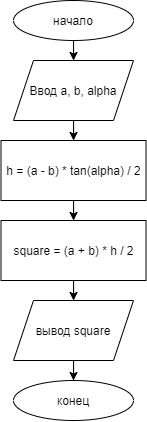

The diagram above was exported from draw.io. Its source (the exported page's mxGraphModel, read from the mxfile embedded in the PNG):
<mxGraphModel dx="749" dy="556" grid="1" gridSize="10" guides="1" tooltips="1" connect="1" arrows="1" fold="1" page="1" pageScale="1" pageWidth="827" pageHeight="1169" math="0" shadow="0">
  <root>
    <mxCell id="0" />
    <mxCell id="1" parent="0" />
    <mxCell id="M8QUKLRMxJgxq2_d4WOi-3" value="" style="edgeStyle=orthogonalEdgeStyle;rounded=0;orthogonalLoop=1;jettySize=auto;html=1;" parent="1" source="M8QUKLRMxJgxq2_d4WOi-1" target="M8QUKLRMxJgxq2_d4WOi-2" edge="1">
      <mxGeometry relative="1" as="geometry" />
    </mxCell>
    <mxCell id="M8QUKLRMxJgxq2_d4WOi-1" value="начало" style="ellipse;whiteSpace=wrap;html=1;" parent="1" vertex="1">
      <mxGeometry x="350" y="50" width="120" height="40" as="geometry" />
    </mxCell>
    <mxCell id="M8QUKLRMxJgxq2_d4WOi-5" value="" style="edgeStyle=orthogonalEdgeStyle;rounded=0;orthogonalLoop=1;jettySize=auto;html=1;" parent="1" source="M8QUKLRMxJgxq2_d4WOi-2" target="M8QUKLRMxJgxq2_d4WOi-4" edge="1">
      <mxGeometry relative="1" as="geometry" />
    </mxCell>
    <mxCell id="M8QUKLRMxJgxq2_d4WOi-2" value="Ввод a, b, alpha" style="shape=parallelogram;perimeter=parallelogramPerimeter;whiteSpace=wrap;html=1;fixedSize=1;" parent="1" vertex="1">
      <mxGeometry x="350" y="110" width="120" height="60" as="geometry" />
    </mxCell>
    <mxCell id="M8QUKLRMxJgxq2_d4WOi-7" value="" style="edgeStyle=orthogonalEdgeStyle;rounded=0;orthogonalLoop=1;jettySize=auto;html=1;" parent="1" source="M8QUKLRMxJgxq2_d4WOi-4" target="M8QUKLRMxJgxq2_d4WOi-6" edge="1">
      <mxGeometry relative="1" as="geometry" />
    </mxCell>
    <mxCell id="M8QUKLRMxJgxq2_d4WOi-4" value="h = (a - b) * tan(alpha) / 2" style="rounded=0;whiteSpace=wrap;html=1;" parent="1" vertex="1">
      <mxGeometry x="337.5" y="190" width="145" height="60" as="geometry" />
    </mxCell>
    <mxCell id="M8QUKLRMxJgxq2_d4WOi-9" value="" style="edgeStyle=orthogonalEdgeStyle;rounded=0;orthogonalLoop=1;jettySize=auto;html=1;" parent="1" source="M8QUKLRMxJgxq2_d4WOi-6" target="M8QUKLRMxJgxq2_d4WOi-8" edge="1">
      <mxGeometry relative="1" as="geometry" />
    </mxCell>
    <mxCell id="M8QUKLRMxJgxq2_d4WOi-6" value="&lt;span style=&quot;font-size: 12px&quot;&gt;square = (a + b) * h / 2&lt;/span&gt;" style="rounded=0;whiteSpace=wrap;html=1;" parent="1" vertex="1">
      <mxGeometry x="337.5" y="270" width="145" height="60" as="geometry" />
    </mxCell>
    <mxCell id="M8QUKLRMxJgxq2_d4WOi-11" value="" style="edgeStyle=orthogonalEdgeStyle;rounded=0;orthogonalLoop=1;jettySize=auto;html=1;" parent="1" source="M8QUKLRMxJgxq2_d4WOi-8" target="M8QUKLRMxJgxq2_d4WOi-10" edge="1">
      <mxGeometry relative="1" as="geometry" />
    </mxCell>
    <mxCell id="M8QUKLRMxJgxq2_d4WOi-8" value="вывод square" style="shape=parallelogram;perimeter=parallelogramPerimeter;whiteSpace=wrap;html=1;fixedSize=1;rounded=0;" parent="1" vertex="1">
      <mxGeometry x="350" y="350" width="120" height="60" as="geometry" />
    </mxCell>
    <mxCell id="M8QUKLRMxJgxq2_d4WOi-10" value="конец" style="ellipse;whiteSpace=wrap;html=1;rounded=0;" parent="1" vertex="1">
      <mxGeometry x="350" y="430" width="120" height="40" as="geometry" />
    </mxCell>
  </root>
</mxGraphModel>